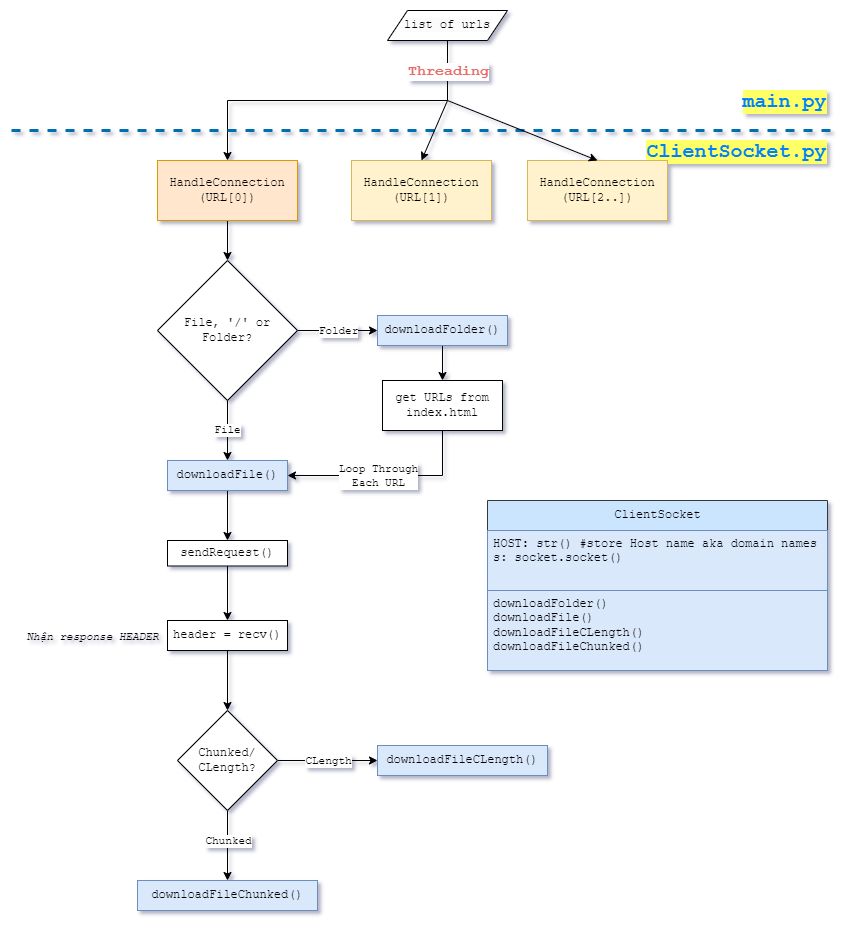

The diagram above was exported from draw.io. Its source (the exported page's mxGraphModel, read from the mxfile embedded in the PNG):
<mxGraphModel dx="1434" dy="788" grid="1" gridSize="10" guides="1" tooltips="1" connect="1" arrows="1" fold="1" page="1" pageScale="1" pageWidth="827" pageHeight="1169" math="0" shadow="0">
  <root>
    <mxCell id="WIyWlLk6GJQsqaUBKTNV-0" />
    <mxCell id="WIyWlLk6GJQsqaUBKTNV-1" parent="WIyWlLk6GJQsqaUBKTNV-0" />
    <mxCell id="T5LHyNQnVjj8jtkOZuYB-2" value="" style="edgeStyle=orthogonalEdgeStyle;rounded=0;orthogonalLoop=1;jettySize=auto;html=1;fontFamily=Courier New;exitX=0.5;exitY=1;exitDx=0;exitDy=0;" edge="1" parent="WIyWlLk6GJQsqaUBKTNV-1" source="T5LHyNQnVjj8jtkOZuYB-11" target="T5LHyNQnVjj8jtkOZuYB-0">
      <mxGeometry relative="1" as="geometry">
        <mxPoint x="220" y="120" as="sourcePoint" />
      </mxGeometry>
    </mxCell>
    <mxCell id="T5LHyNQnVjj8jtkOZuYB-56" value="Threading" style="edgeLabel;html=1;align=center;verticalAlign=middle;resizable=0;points=[];fontSize=15;fontFamily=Courier New;fontColor=#EA6B66;fontStyle=1" vertex="1" connectable="0" parent="T5LHyNQnVjj8jtkOZuYB-2">
      <mxGeometry x="-0.2941" y="2" relative="1" as="geometry">
        <mxPoint x="60" y="-32" as="offset" />
      </mxGeometry>
    </mxCell>
    <mxCell id="T5LHyNQnVjj8jtkOZuYB-3" value="" style="edgeStyle=orthogonalEdgeStyle;rounded=0;orthogonalLoop=1;jettySize=auto;html=1;fontFamily=Courier New;" edge="1" parent="WIyWlLk6GJQsqaUBKTNV-1" source="T5LHyNQnVjj8jtkOZuYB-0" target="T5LHyNQnVjj8jtkOZuYB-1">
      <mxGeometry relative="1" as="geometry" />
    </mxCell>
    <mxCell id="T5LHyNQnVjj8jtkOZuYB-0" value="HandleConnection (URL[0])" style="rounded=0;whiteSpace=wrap;html=1;fontFamily=Courier New;fillColor=#ffe6cc;strokeColor=#d79b00;" vertex="1" parent="WIyWlLk6GJQsqaUBKTNV-1">
      <mxGeometry x="150" y="160" width="140" height="60" as="geometry" />
    </mxCell>
    <mxCell id="T5LHyNQnVjj8jtkOZuYB-5" value="File" style="edgeStyle=orthogonalEdgeStyle;rounded=0;orthogonalLoop=1;jettySize=auto;html=1;fontFamily=Courier New;" edge="1" parent="WIyWlLk6GJQsqaUBKTNV-1" source="T5LHyNQnVjj8jtkOZuYB-1" target="T5LHyNQnVjj8jtkOZuYB-4">
      <mxGeometry relative="1" as="geometry">
        <mxPoint as="offset" />
      </mxGeometry>
    </mxCell>
    <mxCell id="T5LHyNQnVjj8jtkOZuYB-27" value="" style="edgeStyle=orthogonalEdgeStyle;rounded=0;orthogonalLoop=1;jettySize=auto;html=1;fontFamily=Courier New;fontColor=default;" edge="1" parent="WIyWlLk6GJQsqaUBKTNV-1" source="T5LHyNQnVjj8jtkOZuYB-1" target="T5LHyNQnVjj8jtkOZuYB-26">
      <mxGeometry relative="1" as="geometry" />
    </mxCell>
    <mxCell id="T5LHyNQnVjj8jtkOZuYB-34" value="Folder" style="edgeLabel;html=1;align=center;verticalAlign=middle;resizable=0;points=[];fontFamily=Courier New;fontColor=default;" vertex="1" connectable="0" parent="T5LHyNQnVjj8jtkOZuYB-27">
      <mxGeometry x="-0.219" y="-2" relative="1" as="geometry">
        <mxPoint x="9" y="-2" as="offset" />
      </mxGeometry>
    </mxCell>
    <mxCell id="T5LHyNQnVjj8jtkOZuYB-1" value="File, '/' or Folder?" style="rhombus;whiteSpace=wrap;html=1;fontFamily=Courier New;" vertex="1" parent="WIyWlLk6GJQsqaUBKTNV-1">
      <mxGeometry x="150" y="260" width="140" height="140" as="geometry" />
    </mxCell>
    <mxCell id="T5LHyNQnVjj8jtkOZuYB-14" value="" style="edgeStyle=orthogonalEdgeStyle;rounded=0;orthogonalLoop=1;jettySize=auto;html=1;fontFamily=Courier New;fontColor=#99CCFF;" edge="1" parent="WIyWlLk6GJQsqaUBKTNV-1" source="T5LHyNQnVjj8jtkOZuYB-4" target="T5LHyNQnVjj8jtkOZuYB-13">
      <mxGeometry relative="1" as="geometry" />
    </mxCell>
    <mxCell id="T5LHyNQnVjj8jtkOZuYB-4" value="downloadFile()" style="rounded=0;whiteSpace=wrap;html=1;fontFamily=Courier New;fillColor=#dae8fc;strokeColor=#6c8ebf;" vertex="1" parent="WIyWlLk6GJQsqaUBKTNV-1">
      <mxGeometry x="160" y="460" width="120" height="30" as="geometry" />
    </mxCell>
    <mxCell id="T5LHyNQnVjj8jtkOZuYB-11" value="&lt;span style=&quot;color: rgb(0, 0, 0); font-family: &amp;quot;Courier New&amp;quot;; font-size: 12px; font-style: normal; font-variant-ligatures: normal; font-variant-caps: normal; font-weight: 400; letter-spacing: normal; orphans: 2; text-align: center; text-indent: 0px; text-transform: none; widows: 2; word-spacing: 0px; -webkit-text-stroke-width: 0px; background-color: rgb(251, 251, 251); text-decoration-thickness: initial; text-decoration-style: initial; text-decoration-color: initial; float: none; display: inline !important;&quot;&gt;list of urls&lt;/span&gt;" style="shape=parallelogram;perimeter=parallelogramPerimeter;whiteSpace=wrap;html=1;fixedSize=1;fontFamily=Courier New;" vertex="1" parent="WIyWlLk6GJQsqaUBKTNV-1">
      <mxGeometry x="380" y="10" width="120" height="30" as="geometry" />
    </mxCell>
    <mxCell id="T5LHyNQnVjj8jtkOZuYB-16" value="" style="edgeStyle=orthogonalEdgeStyle;rounded=0;orthogonalLoop=1;jettySize=auto;html=1;fontFamily=Courier New;fontColor=default;" edge="1" parent="WIyWlLk6GJQsqaUBKTNV-1" source="T5LHyNQnVjj8jtkOZuYB-13" target="T5LHyNQnVjj8jtkOZuYB-15">
      <mxGeometry relative="1" as="geometry" />
    </mxCell>
    <mxCell id="T5LHyNQnVjj8jtkOZuYB-13" value="sendRequest()" style="rounded=0;whiteSpace=wrap;html=1;fontFamily=Courier New;fontColor=default;" vertex="1" parent="WIyWlLk6GJQsqaUBKTNV-1">
      <mxGeometry x="160" y="540" width="120" height="25.5" as="geometry" />
    </mxCell>
    <mxCell id="T5LHyNQnVjj8jtkOZuYB-18" value="" style="edgeStyle=orthogonalEdgeStyle;rounded=0;orthogonalLoop=1;jettySize=auto;html=1;fontFamily=Courier New;fontColor=default;" edge="1" parent="WIyWlLk6GJQsqaUBKTNV-1" source="T5LHyNQnVjj8jtkOZuYB-15" target="T5LHyNQnVjj8jtkOZuYB-17">
      <mxGeometry relative="1" as="geometry" />
    </mxCell>
    <mxCell id="T5LHyNQnVjj8jtkOZuYB-15" value="header = recv()" style="rounded=0;whiteSpace=wrap;html=1;fontFamily=Courier New;fontColor=default;" vertex="1" parent="WIyWlLk6GJQsqaUBKTNV-1">
      <mxGeometry x="160" y="620" width="120" height="30" as="geometry" />
    </mxCell>
    <mxCell id="T5LHyNQnVjj8jtkOZuYB-21" value="" style="edgeStyle=orthogonalEdgeStyle;rounded=0;orthogonalLoop=1;jettySize=auto;html=1;fontFamily=Courier New;fontColor=default;" edge="1" parent="WIyWlLk6GJQsqaUBKTNV-1" source="T5LHyNQnVjj8jtkOZuYB-17" target="T5LHyNQnVjj8jtkOZuYB-20">
      <mxGeometry relative="1" as="geometry" />
    </mxCell>
    <mxCell id="T5LHyNQnVjj8jtkOZuYB-24" value="CLength" style="edgeLabel;html=1;align=center;verticalAlign=middle;resizable=0;points=[];fontFamily=Courier New;fontColor=default;" vertex="1" connectable="0" parent="T5LHyNQnVjj8jtkOZuYB-21">
      <mxGeometry x="-0.2648" y="-1" relative="1" as="geometry">
        <mxPoint x="13" y="-1" as="offset" />
      </mxGeometry>
    </mxCell>
    <mxCell id="T5LHyNQnVjj8jtkOZuYB-23" value="" style="edgeStyle=orthogonalEdgeStyle;rounded=0;orthogonalLoop=1;jettySize=auto;html=1;fontFamily=Courier New;fontColor=default;" edge="1" parent="WIyWlLk6GJQsqaUBKTNV-1" source="T5LHyNQnVjj8jtkOZuYB-17" target="T5LHyNQnVjj8jtkOZuYB-22">
      <mxGeometry relative="1" as="geometry" />
    </mxCell>
    <mxCell id="T5LHyNQnVjj8jtkOZuYB-25" value="Chunked" style="edgeLabel;html=1;align=center;verticalAlign=middle;resizable=0;points=[];fontFamily=Courier New;fontColor=default;" vertex="1" connectable="0" parent="T5LHyNQnVjj8jtkOZuYB-23">
      <mxGeometry x="-0.2084" relative="1" as="geometry">
        <mxPoint y="2" as="offset" />
      </mxGeometry>
    </mxCell>
    <mxCell id="T5LHyNQnVjj8jtkOZuYB-17" value="Chunked/&lt;br&gt;CLength?" style="rhombus;whiteSpace=wrap;html=1;fontFamily=Courier New;fontColor=default;" vertex="1" parent="WIyWlLk6GJQsqaUBKTNV-1">
      <mxGeometry x="170" y="710" width="100" height="100" as="geometry" />
    </mxCell>
    <mxCell id="T5LHyNQnVjj8jtkOZuYB-19" value="Nhận response HEADER" style="text;html=1;align=center;verticalAlign=middle;resizable=0;points=[];autosize=1;strokeColor=none;fillColor=none;fontFamily=Courier New;fontColor=default;fontStyle=2;fontSize=11;" vertex="1" parent="WIyWlLk6GJQsqaUBKTNV-1">
      <mxGeometry x="5" y="622" width="160" height="30" as="geometry" />
    </mxCell>
    <mxCell id="T5LHyNQnVjj8jtkOZuYB-20" value="downloadFileCLength()" style="rounded=0;whiteSpace=wrap;html=1;fontFamily=Courier New;fillColor=#dae8fc;strokeColor=#6c8ebf;" vertex="1" parent="WIyWlLk6GJQsqaUBKTNV-1">
      <mxGeometry x="370" y="745" width="170" height="30" as="geometry" />
    </mxCell>
    <mxCell id="T5LHyNQnVjj8jtkOZuYB-22" value="downloadFileChunked()" style="rounded=0;whiteSpace=wrap;html=1;fontFamily=Courier New;fillColor=#dae8fc;strokeColor=#6c8ebf;" vertex="1" parent="WIyWlLk6GJQsqaUBKTNV-1">
      <mxGeometry x="130" y="880" width="180" height="30" as="geometry" />
    </mxCell>
    <mxCell id="T5LHyNQnVjj8jtkOZuYB-32" value="" style="edgeStyle=orthogonalEdgeStyle;rounded=0;orthogonalLoop=1;jettySize=auto;html=1;fontFamily=Courier New;fontColor=default;" edge="1" parent="WIyWlLk6GJQsqaUBKTNV-1" source="T5LHyNQnVjj8jtkOZuYB-26" target="T5LHyNQnVjj8jtkOZuYB-29">
      <mxGeometry relative="1" as="geometry" />
    </mxCell>
    <mxCell id="T5LHyNQnVjj8jtkOZuYB-26" value="downloadFolder()" style="rounded=0;whiteSpace=wrap;html=1;fontFamily=Courier New;fillColor=#dae8fc;strokeColor=#6c8ebf;" vertex="1" parent="WIyWlLk6GJQsqaUBKTNV-1">
      <mxGeometry x="370" y="315" width="130" height="30" as="geometry" />
    </mxCell>
    <mxCell id="T5LHyNQnVjj8jtkOZuYB-29" value="get URLs from index.html" style="rounded=0;whiteSpace=wrap;html=1;fontFamily=Courier New;fontColor=default;" vertex="1" parent="WIyWlLk6GJQsqaUBKTNV-1">
      <mxGeometry x="375" y="380" width="120" height="50" as="geometry" />
    </mxCell>
    <mxCell id="T5LHyNQnVjj8jtkOZuYB-31" value="" style="endArrow=classic;html=1;rounded=0;fontFamily=Courier New;fontColor=default;entryX=1;entryY=0.5;entryDx=0;entryDy=0;exitX=0.5;exitY=1;exitDx=0;exitDy=0;" edge="1" parent="WIyWlLk6GJQsqaUBKTNV-1" source="T5LHyNQnVjj8jtkOZuYB-29" target="T5LHyNQnVjj8jtkOZuYB-4">
      <mxGeometry x="1" y="50" width="50" height="50" relative="1" as="geometry">
        <mxPoint x="300" y="610" as="sourcePoint" />
        <mxPoint x="350" y="560" as="targetPoint" />
        <Array as="points">
          <mxPoint x="435" y="475" />
        </Array>
        <mxPoint x="65" y="-4" as="offset" />
      </mxGeometry>
    </mxCell>
    <mxCell id="T5LHyNQnVjj8jtkOZuYB-33" value="Loop Through&lt;br&gt;Each URL" style="edgeLabel;html=1;align=center;verticalAlign=middle;resizable=0;points=[];fontFamily=Courier New;fontColor=default;" vertex="1" connectable="0" parent="T5LHyNQnVjj8jtkOZuYB-31">
      <mxGeometry x="0.36" y="2" relative="1" as="geometry">
        <mxPoint x="26" y="-2" as="offset" />
      </mxGeometry>
    </mxCell>
    <mxCell id="T5LHyNQnVjj8jtkOZuYB-35" value="ClientSocket" style="swimlane;fontStyle=0;childLayout=stackLayout;horizontal=1;startSize=30;fillColor=#cce5ff;horizontalStack=0;resizeParent=1;resizeParentMax=0;resizeLast=0;collapsible=1;marginBottom=0;html=1;fontFamily=Courier New;strokeColor=#36393d;" vertex="1" parent="WIyWlLk6GJQsqaUBKTNV-1">
      <mxGeometry x="480" y="500" width="340" height="170" as="geometry">
        <mxRectangle x="520" y="50" width="70" height="40" as="alternateBounds" />
      </mxGeometry>
    </mxCell>
    <mxCell id="T5LHyNQnVjj8jtkOZuYB-36" value="HOST: str() #store Host name aka domain names&lt;br&gt;s: socket.socket()&amp;nbsp;" style="text;strokeColor=#6c8ebf;fillColor=#dae8fc;align=left;verticalAlign=top;spacingLeft=4;spacingRight=4;overflow=hidden;rotatable=0;points=[[0,0.5],[1,0.5]];portConstraint=eastwest;whiteSpace=wrap;html=1;fontFamily=Courier New;recursiveResize=1;" vertex="1" parent="T5LHyNQnVjj8jtkOZuYB-35">
      <mxGeometry y="30" width="340" height="60" as="geometry" />
    </mxCell>
    <mxCell id="T5LHyNQnVjj8jtkOZuYB-37" value="downloadFolder()&lt;br&gt;downloadFile()&lt;br&gt;downloadFileCLength()&lt;br&gt;downloadFileChunked()" style="text;strokeColor=#6c8ebf;fillColor=#dae8fc;align=left;verticalAlign=top;spacingLeft=4;spacingRight=4;overflow=hidden;rotatable=0;points=[[0,0.5],[1,0.5]];portConstraint=eastwest;whiteSpace=wrap;html=1;fontFamily=Courier New;" vertex="1" parent="T5LHyNQnVjj8jtkOZuYB-35">
      <mxGeometry y="90" width="340" height="80" as="geometry" />
    </mxCell>
    <mxCell id="T5LHyNQnVjj8jtkOZuYB-53" value="" style="endArrow=none;dashed=1;html=1;strokeWidth=3;rounded=0;fontFamily=Courier New;fontColor=default;fontStyle=1;strokeColor=#006EAF;jumpSize=1;shadow=0;fillColor=#1ba1e2;" edge="1" parent="WIyWlLk6GJQsqaUBKTNV-1">
      <mxGeometry width="50" height="50" relative="1" as="geometry">
        <mxPoint x="4" y="130" as="sourcePoint" />
        <mxPoint x="823" y="130" as="targetPoint" />
      </mxGeometry>
    </mxCell>
    <mxCell id="T5LHyNQnVjj8jtkOZuYB-54" value="main.py" style="edgeLabel;html=1;align=center;verticalAlign=middle;resizable=0;points=[];fontFamily=Courier New;fontColor=#007FFF;fontSize=20;labelBackgroundColor=#FFFF66;fontStyle=1;spacingLeft=10;spacingRight=10;" vertex="1" connectable="0" parent="T5LHyNQnVjj8jtkOZuYB-53">
      <mxGeometry x="0.6723" y="-1" relative="1" as="geometry">
        <mxPoint x="87" y="-31" as="offset" />
      </mxGeometry>
    </mxCell>
    <mxCell id="T5LHyNQnVjj8jtkOZuYB-55" value="ClientSocket.py" style="edgeLabel;html=1;align=center;verticalAlign=middle;resizable=0;points=[];fontSize=20;fontFamily=Courier New;fontColor=#007FFF;labelBackgroundColor=#FFFF66;fontStyle=1" vertex="1" connectable="0" parent="T5LHyNQnVjj8jtkOZuYB-53">
      <mxGeometry x="0.6867" y="3" relative="1" as="geometry">
        <mxPoint x="33" y="23" as="offset" />
      </mxGeometry>
    </mxCell>
    <mxCell id="T5LHyNQnVjj8jtkOZuYB-57" value="HandleConnection (URL[1])" style="rounded=0;whiteSpace=wrap;html=1;fontFamily=Courier New;fillColor=#fff2cc;strokeColor=#d6b656;" vertex="1" parent="WIyWlLk6GJQsqaUBKTNV-1">
      <mxGeometry x="344" y="160" width="140" height="60" as="geometry" />
    </mxCell>
    <mxCell id="T5LHyNQnVjj8jtkOZuYB-58" value="HandleConnection (URL[2..])" style="rounded=0;whiteSpace=wrap;html=1;fontFamily=Courier New;fillColor=#fff2cc;strokeColor=#d6b656;" vertex="1" parent="WIyWlLk6GJQsqaUBKTNV-1">
      <mxGeometry x="520" y="160" width="140" height="60" as="geometry" />
    </mxCell>
    <mxCell id="T5LHyNQnVjj8jtkOZuYB-62" value="" style="endArrow=classic;html=1;rounded=0;shadow=0;sketch=0;strokeColor=default;strokeWidth=1;fontFamily=Courier New;fontSize=15;fontColor=#EA6B66;jumpSize=1;entryX=0.5;entryY=0;entryDx=0;entryDy=0;" edge="1" parent="WIyWlLk6GJQsqaUBKTNV-1" target="T5LHyNQnVjj8jtkOZuYB-57">
      <mxGeometry width="50" height="50" relative="1" as="geometry">
        <mxPoint x="440" y="100" as="sourcePoint" />
        <mxPoint x="380" y="300" as="targetPoint" />
      </mxGeometry>
    </mxCell>
    <mxCell id="T5LHyNQnVjj8jtkOZuYB-63" value="" style="endArrow=classic;html=1;rounded=0;shadow=0;sketch=0;strokeColor=default;strokeWidth=1;fontFamily=Courier New;fontSize=15;fontColor=#EA6B66;jumpSize=1;entryX=0.5;entryY=0;entryDx=0;entryDy=0;" edge="1" parent="WIyWlLk6GJQsqaUBKTNV-1" target="T5LHyNQnVjj8jtkOZuYB-58">
      <mxGeometry width="50" height="50" relative="1" as="geometry">
        <mxPoint x="440" y="100" as="sourcePoint" />
        <mxPoint x="424" y="170" as="targetPoint" />
      </mxGeometry>
    </mxCell>
  </root>
</mxGraphModel>